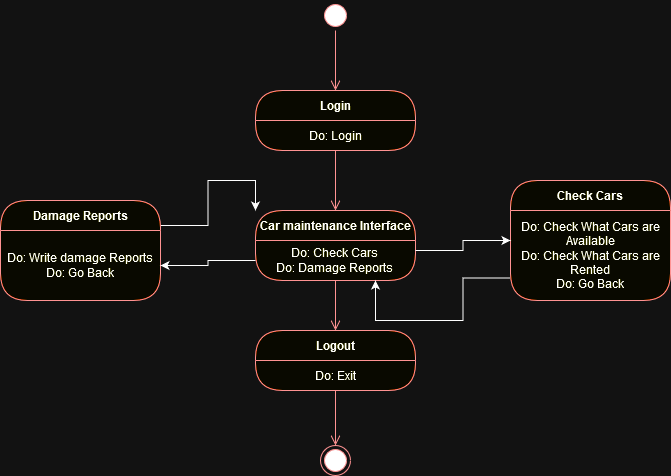

The diagram above was exported from draw.io. Its source (the exported page's mxGraphModel, read from the mxfile embedded in the PNG):
<mxGraphModel dx="1050" dy="503" grid="1" gridSize="10" guides="1" tooltips="1" connect="1" arrows="1" fold="1" page="1" pageScale="1" pageWidth="850" pageHeight="1100" math="0" shadow="0">
  <root>
    <mxCell id="0" />
    <mxCell id="1" parent="0" />
    <mxCell id="g7vrLdCd1Iz6rKTggjNi-1" value="" style="ellipse;html=1;shape=startState;fillColor=#000000;strokeColor=#ff0000;" vertex="1" parent="1">
      <mxGeometry x="380" y="20" width="30" height="30" as="geometry" />
    </mxCell>
    <mxCell id="g7vrLdCd1Iz6rKTggjNi-2" value="" style="edgeStyle=orthogonalEdgeStyle;html=1;verticalAlign=bottom;endArrow=open;endSize=8;strokeColor=#ff0000;rounded=0;" edge="1" source="g7vrLdCd1Iz6rKTggjNi-1" parent="1">
      <mxGeometry relative="1" as="geometry">
        <mxPoint x="395" y="110" as="targetPoint" />
      </mxGeometry>
    </mxCell>
    <mxCell id="g7vrLdCd1Iz6rKTggjNi-3" value="Login" style="swimlane;fontStyle=1;align=center;verticalAlign=middle;childLayout=stackLayout;horizontal=1;startSize=30;horizontalStack=0;resizeParent=0;resizeLast=1;container=0;fontColor=#000000;collapsible=0;rounded=1;arcSize=30;strokeColor=#ff0000;fillColor=#ffffc0;swimlaneFillColor=#ffffc0;dropTarget=0;" vertex="1" parent="1">
      <mxGeometry x="315" y="110" width="160" height="60" as="geometry" />
    </mxCell>
    <mxCell id="g7vrLdCd1Iz6rKTggjNi-4" value="&lt;div&gt;Do: Login&lt;/div&gt;" style="text;html=1;strokeColor=none;fillColor=none;align=center;verticalAlign=middle;spacingLeft=4;spacingRight=4;whiteSpace=wrap;overflow=hidden;rotatable=0;fontColor=#000000;" vertex="1" parent="g7vrLdCd1Iz6rKTggjNi-3">
      <mxGeometry y="30" width="160" height="30" as="geometry" />
    </mxCell>
    <mxCell id="g7vrLdCd1Iz6rKTggjNi-5" value="" style="edgeStyle=orthogonalEdgeStyle;html=1;verticalAlign=bottom;endArrow=open;endSize=8;strokeColor=#ff0000;rounded=0;" edge="1" source="g7vrLdCd1Iz6rKTggjNi-3" parent="1">
      <mxGeometry relative="1" as="geometry">
        <mxPoint x="395" y="230" as="targetPoint" />
      </mxGeometry>
    </mxCell>
    <mxCell id="g7vrLdCd1Iz6rKTggjNi-6" value="Car maintenance Interface" style="swimlane;fontStyle=1;align=center;verticalAlign=middle;childLayout=stackLayout;horizontal=1;startSize=30;horizontalStack=0;resizeParent=0;resizeLast=1;container=0;fontColor=#000000;collapsible=0;rounded=1;arcSize=30;strokeColor=#ff0000;fillColor=#ffffc0;swimlaneFillColor=#ffffc0;dropTarget=0;" vertex="1" parent="1">
      <mxGeometry x="315" y="230" width="160" height="70" as="geometry" />
    </mxCell>
    <mxCell id="g7vrLdCd1Iz6rKTggjNi-7" value="&lt;div&gt;Do: Check Cars&lt;/div&gt;&lt;div&gt;Do: Damage Reports&lt;br&gt;&lt;/div&gt;" style="text;html=1;strokeColor=none;fillColor=none;align=center;verticalAlign=middle;spacingLeft=4;spacingRight=4;whiteSpace=wrap;overflow=hidden;rotatable=0;fontColor=#000000;" vertex="1" parent="g7vrLdCd1Iz6rKTggjNi-6">
      <mxGeometry y="30" width="160" height="40" as="geometry" />
    </mxCell>
    <mxCell id="g7vrLdCd1Iz6rKTggjNi-8" value="" style="edgeStyle=orthogonalEdgeStyle;html=1;verticalAlign=bottom;endArrow=open;endSize=8;strokeColor=#ff0000;rounded=0;" edge="1" source="g7vrLdCd1Iz6rKTggjNi-6" parent="1">
      <mxGeometry relative="1" as="geometry">
        <mxPoint x="395" y="350" as="targetPoint" />
      </mxGeometry>
    </mxCell>
    <mxCell id="g7vrLdCd1Iz6rKTggjNi-9" value="Logout" style="swimlane;fontStyle=1;align=center;verticalAlign=middle;childLayout=stackLayout;horizontal=1;startSize=30;horizontalStack=0;resizeParent=0;resizeLast=1;container=0;fontColor=#000000;collapsible=0;rounded=1;arcSize=30;strokeColor=#ff0000;fillColor=#ffffc0;swimlaneFillColor=#ffffc0;dropTarget=0;" vertex="1" parent="1">
      <mxGeometry x="315" y="350" width="160" height="60" as="geometry" />
    </mxCell>
    <mxCell id="g7vrLdCd1Iz6rKTggjNi-10" value="&lt;div&gt;Do: Exit&lt;/div&gt;" style="text;html=1;strokeColor=none;fillColor=none;align=center;verticalAlign=middle;spacingLeft=4;spacingRight=4;whiteSpace=wrap;overflow=hidden;rotatable=0;fontColor=#000000;" vertex="1" parent="g7vrLdCd1Iz6rKTggjNi-9">
      <mxGeometry y="30" width="160" height="30" as="geometry" />
    </mxCell>
    <mxCell id="g7vrLdCd1Iz6rKTggjNi-11" value="" style="edgeStyle=orthogonalEdgeStyle;html=1;verticalAlign=bottom;endArrow=open;endSize=8;strokeColor=#ff0000;rounded=0;" edge="1" source="g7vrLdCd1Iz6rKTggjNi-9" parent="1" target="g7vrLdCd1Iz6rKTggjNi-12">
      <mxGeometry relative="1" as="geometry">
        <mxPoint x="395" y="480" as="targetPoint" />
      </mxGeometry>
    </mxCell>
    <mxCell id="g7vrLdCd1Iz6rKTggjNi-12" value="" style="ellipse;html=1;shape=endState;fillColor=#000000;strokeColor=#ff0000;" vertex="1" parent="1">
      <mxGeometry x="380" y="465" width="30" height="30" as="geometry" />
    </mxCell>
    <mxCell id="g7vrLdCd1Iz6rKTggjNi-15" value="Check Cars" style="swimlane;fontStyle=1;align=center;verticalAlign=middle;childLayout=stackLayout;horizontal=1;startSize=30;horizontalStack=0;resizeParent=0;resizeLast=1;container=0;fontColor=#000000;collapsible=0;rounded=1;arcSize=30;strokeColor=#ff0000;fillColor=#ffffc0;swimlaneFillColor=#ffffc0;dropTarget=0;" vertex="1" parent="1">
      <mxGeometry x="570" y="200" width="160" height="120" as="geometry" />
    </mxCell>
    <mxCell id="g7vrLdCd1Iz6rKTggjNi-16" value="&lt;div&gt;Do: Check What Cars are Available&lt;/div&gt;&lt;div&gt;Do: Check What Cars are Rented&lt;/div&gt;&lt;div&gt;Do: Go Back&lt;br&gt;&lt;/div&gt;" style="text;html=1;strokeColor=none;fillColor=none;align=center;verticalAlign=middle;spacingLeft=4;spacingRight=4;whiteSpace=wrap;overflow=hidden;rotatable=0;fontColor=#000000;" vertex="1" parent="g7vrLdCd1Iz6rKTggjNi-15">
      <mxGeometry y="30" width="160" height="90" as="geometry" />
    </mxCell>
    <mxCell id="g7vrLdCd1Iz6rKTggjNi-28" style="edgeStyle=orthogonalEdgeStyle;rounded=0;orthogonalLoop=1;jettySize=auto;html=1;exitX=1;exitY=0.25;exitDx=0;exitDy=0;entryX=0;entryY=0;entryDx=0;entryDy=0;" edge="1" parent="1" source="g7vrLdCd1Iz6rKTggjNi-21" target="g7vrLdCd1Iz6rKTggjNi-6">
      <mxGeometry relative="1" as="geometry" />
    </mxCell>
    <mxCell id="g7vrLdCd1Iz6rKTggjNi-21" value="Damage Reports" style="swimlane;fontStyle=1;align=center;verticalAlign=middle;childLayout=stackLayout;horizontal=1;startSize=30;horizontalStack=0;resizeParent=0;resizeLast=1;container=0;fontColor=#000000;collapsible=0;rounded=1;arcSize=30;strokeColor=#ff0000;fillColor=#ffffc0;swimlaneFillColor=#ffffc0;dropTarget=0;" vertex="1" parent="1">
      <mxGeometry x="60" y="220" width="160" height="100" as="geometry" />
    </mxCell>
    <mxCell id="g7vrLdCd1Iz6rKTggjNi-22" value="&lt;div&gt;Do: Write damage Reports&lt;/div&gt;&lt;div&gt;Do: Go Back&lt;/div&gt;" style="text;html=1;strokeColor=none;fillColor=none;align=center;verticalAlign=middle;spacingLeft=4;spacingRight=4;whiteSpace=wrap;overflow=hidden;rotatable=0;fontColor=#000000;" vertex="1" parent="g7vrLdCd1Iz6rKTggjNi-21">
      <mxGeometry y="30" width="160" height="70" as="geometry" />
    </mxCell>
    <mxCell id="g7vrLdCd1Iz6rKTggjNi-25" style="edgeStyle=orthogonalEdgeStyle;rounded=0;orthogonalLoop=1;jettySize=auto;html=1;exitX=1;exitY=0.25;exitDx=0;exitDy=0;entryX=0;entryY=0.5;entryDx=0;entryDy=0;" edge="1" parent="1" source="g7vrLdCd1Iz6rKTggjNi-7" target="g7vrLdCd1Iz6rKTggjNi-15">
      <mxGeometry relative="1" as="geometry" />
    </mxCell>
    <mxCell id="g7vrLdCd1Iz6rKTggjNi-26" style="edgeStyle=orthogonalEdgeStyle;rounded=0;orthogonalLoop=1;jettySize=auto;html=1;exitX=0;exitY=0.75;exitDx=0;exitDy=0;entryX=0.75;entryY=1;entryDx=0;entryDy=0;" edge="1" parent="1" source="g7vrLdCd1Iz6rKTggjNi-16" target="g7vrLdCd1Iz6rKTggjNi-7">
      <mxGeometry relative="1" as="geometry" />
    </mxCell>
    <mxCell id="g7vrLdCd1Iz6rKTggjNi-27" style="edgeStyle=orthogonalEdgeStyle;rounded=0;orthogonalLoop=1;jettySize=auto;html=1;entryX=1;entryY=0.5;entryDx=0;entryDy=0;" edge="1" parent="1" source="g7vrLdCd1Iz6rKTggjNi-7" target="g7vrLdCd1Iz6rKTggjNi-22">
      <mxGeometry relative="1" as="geometry" />
    </mxCell>
  </root>
</mxGraphModel>